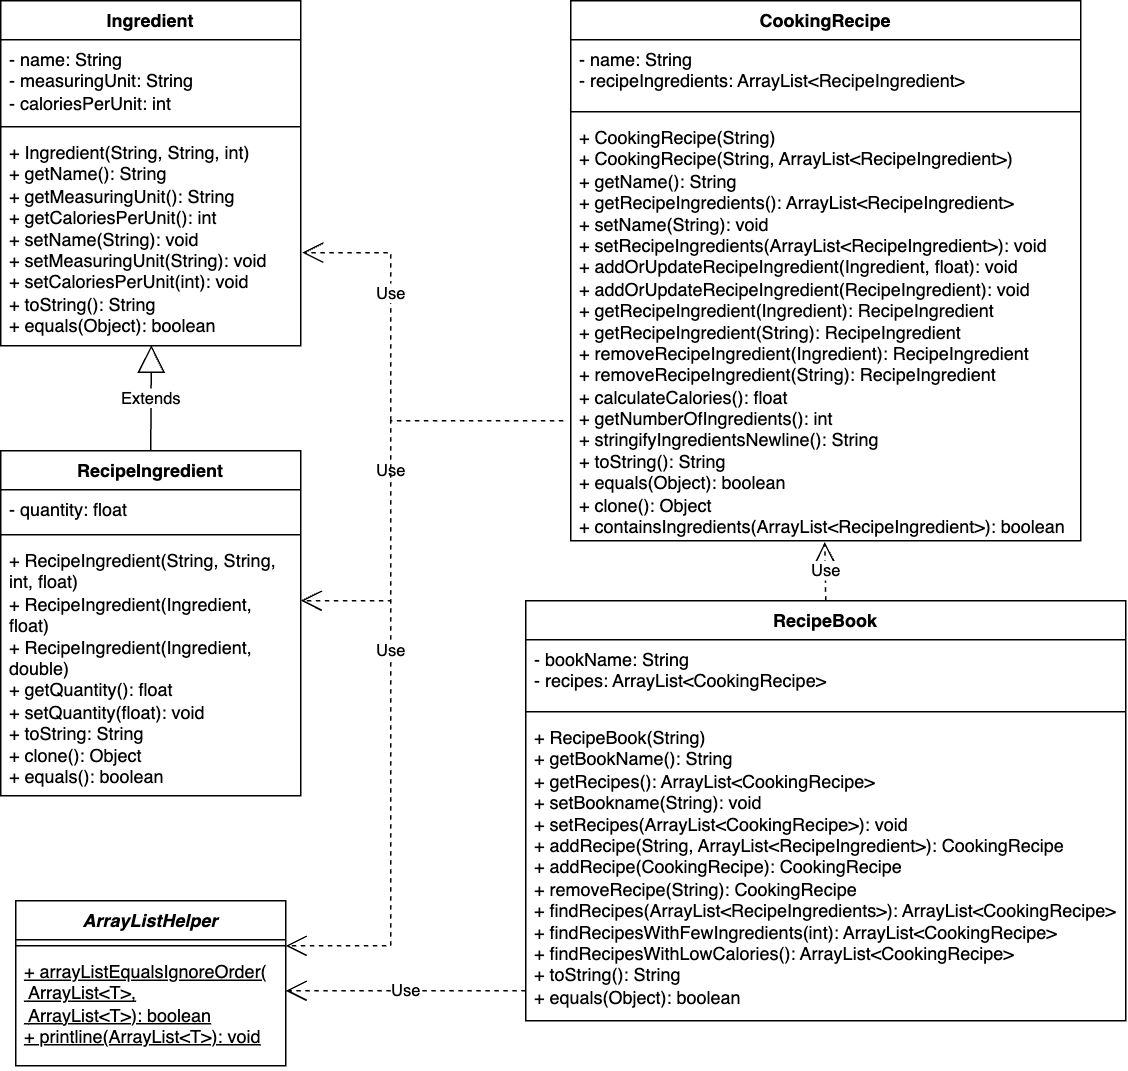

The diagram above was exported from draw.io. Its source (the exported page's mxGraphModel, read from the mxfile embedded in the PNG):
<mxGraphModel dx="1803" dy="1033" grid="1" gridSize="10" guides="1" tooltips="1" connect="1" arrows="1" fold="1" page="1" pageScale="1" pageWidth="827" pageHeight="1169" math="0" shadow="0">
  <root>
    <mxCell id="WIyWlLk6GJQsqaUBKTNV-0" />
    <mxCell id="WIyWlLk6GJQsqaUBKTNV-1" parent="WIyWlLk6GJQsqaUBKTNV-0" />
    <mxCell id="P6yYBMso6cnD1-RJxpC3-0" value="Ingredient" style="swimlane;fontStyle=1;align=center;verticalAlign=top;childLayout=stackLayout;horizontal=1;startSize=26;horizontalStack=0;resizeParent=1;resizeParentMax=0;resizeLast=0;collapsible=1;marginBottom=0;whiteSpace=wrap;html=1;" parent="WIyWlLk6GJQsqaUBKTNV-1" vertex="1">
      <mxGeometry x="140" y="80" width="200" height="230" as="geometry" />
    </mxCell>
    <mxCell id="P6yYBMso6cnD1-RJxpC3-1" value="- name: String&lt;br&gt;- measuringUnit: String&lt;br&gt;- caloriesPerUnit: int" style="text;strokeColor=none;fillColor=none;align=left;verticalAlign=top;spacingLeft=4;spacingRight=4;overflow=hidden;rotatable=0;points=[[0,0.5],[1,0.5]];portConstraint=eastwest;whiteSpace=wrap;html=1;" parent="P6yYBMso6cnD1-RJxpC3-0" vertex="1">
      <mxGeometry y="26" width="200" height="54" as="geometry" />
    </mxCell>
    <mxCell id="P6yYBMso6cnD1-RJxpC3-2" value="" style="line;strokeWidth=1;fillColor=none;align=left;verticalAlign=middle;spacingTop=-1;spacingLeft=3;spacingRight=3;rotatable=0;labelPosition=right;points=[];portConstraint=eastwest;strokeColor=inherit;" parent="P6yYBMso6cnD1-RJxpC3-0" vertex="1">
      <mxGeometry y="80" width="200" height="8" as="geometry" />
    </mxCell>
    <mxCell id="P6yYBMso6cnD1-RJxpC3-3" value="+ Ingredient(String, String, int)&lt;br&gt;+ getName(): String&lt;br&gt;+ getMeasuringUnit(): String&lt;br&gt;+ getCaloriesPerUnit(): int&lt;br&gt;+ setName(String): void&lt;br&gt;+ setMeasuringUnit(String): void&lt;br&gt;+ setCaloriesPerUnit(int): void&lt;br&gt;+ toString(): String&lt;br&gt;+ equals(Object): boolean&lt;br&gt;" style="text;strokeColor=none;fillColor=none;align=left;verticalAlign=top;spacingLeft=4;spacingRight=4;overflow=hidden;rotatable=0;points=[[0,0.5],[1,0.5]];portConstraint=eastwest;whiteSpace=wrap;html=1;" parent="P6yYBMso6cnD1-RJxpC3-0" vertex="1">
      <mxGeometry y="88" width="200" height="142" as="geometry" />
    </mxCell>
    <mxCell id="P6yYBMso6cnD1-RJxpC3-4" value="RecipeIngredient" style="swimlane;fontStyle=1;align=center;verticalAlign=top;childLayout=stackLayout;horizontal=1;startSize=26;horizontalStack=0;resizeParent=1;resizeParentMax=0;resizeLast=0;collapsible=1;marginBottom=0;whiteSpace=wrap;html=1;" parent="WIyWlLk6GJQsqaUBKTNV-1" vertex="1">
      <mxGeometry x="140" y="380" width="200" height="230" as="geometry" />
    </mxCell>
    <mxCell id="P6yYBMso6cnD1-RJxpC3-5" value="- quantity: float" style="text;strokeColor=none;fillColor=none;align=left;verticalAlign=top;spacingLeft=4;spacingRight=4;overflow=hidden;rotatable=0;points=[[0,0.5],[1,0.5]];portConstraint=eastwest;whiteSpace=wrap;html=1;" parent="P6yYBMso6cnD1-RJxpC3-4" vertex="1">
      <mxGeometry y="26" width="200" height="26" as="geometry" />
    </mxCell>
    <mxCell id="P6yYBMso6cnD1-RJxpC3-6" value="" style="line;strokeWidth=1;fillColor=none;align=left;verticalAlign=middle;spacingTop=-1;spacingLeft=3;spacingRight=3;rotatable=0;labelPosition=right;points=[];portConstraint=eastwest;strokeColor=inherit;" parent="P6yYBMso6cnD1-RJxpC3-4" vertex="1">
      <mxGeometry y="52" width="200" height="8" as="geometry" />
    </mxCell>
    <mxCell id="P6yYBMso6cnD1-RJxpC3-7" value="+ RecipeIngredient(String, String, int, float)&lt;br&gt;+ RecipeIngredient(Ingredient, float)&lt;br&gt;+ RecipeIngredient(Ingredient, double)&lt;br&gt;+ getQuantity(): float&lt;br&gt;+ setQuantity(float): void&lt;br&gt;+ toString: String&lt;br&gt;+ clone(): Object&lt;br&gt;+ equals(): boolean" style="text;strokeColor=none;fillColor=none;align=left;verticalAlign=top;spacingLeft=4;spacingRight=4;overflow=hidden;rotatable=0;points=[[0,0.5],[1,0.5]];portConstraint=eastwest;whiteSpace=wrap;html=1;" parent="P6yYBMso6cnD1-RJxpC3-4" vertex="1">
      <mxGeometry y="60" width="200" height="170" as="geometry" />
    </mxCell>
    <mxCell id="P6yYBMso6cnD1-RJxpC3-8" value="Extends" style="endArrow=block;endSize=16;endFill=0;html=1;rounded=0;exitX=0.5;exitY=0;exitDx=0;exitDy=0;entryX=0.502;entryY=0.997;entryDx=0;entryDy=0;entryPerimeter=0;" parent="WIyWlLk6GJQsqaUBKTNV-1" source="P6yYBMso6cnD1-RJxpC3-4" target="P6yYBMso6cnD1-RJxpC3-3" edge="1">
      <mxGeometry width="160" relative="1" as="geometry">
        <mxPoint x="330" y="540" as="sourcePoint" />
        <mxPoint x="490" y="540" as="targetPoint" />
      </mxGeometry>
    </mxCell>
    <mxCell id="P6yYBMso6cnD1-RJxpC3-9" value="CookingRecipe" style="swimlane;fontStyle=1;align=center;verticalAlign=top;childLayout=stackLayout;horizontal=1;startSize=26;horizontalStack=0;resizeParent=1;resizeParentMax=0;resizeLast=0;collapsible=1;marginBottom=0;whiteSpace=wrap;html=1;" parent="WIyWlLk6GJQsqaUBKTNV-1" vertex="1">
      <mxGeometry x="520" y="80" width="340" height="360" as="geometry" />
    </mxCell>
    <mxCell id="P6yYBMso6cnD1-RJxpC3-10" value="- name: String&lt;br&gt;- recipeIngredients: ArrayList&amp;lt;RecipeIngredient&amp;gt;" style="text;strokeColor=none;fillColor=none;align=left;verticalAlign=top;spacingLeft=4;spacingRight=4;overflow=hidden;rotatable=0;points=[[0,0.5],[1,0.5]];portConstraint=eastwest;whiteSpace=wrap;html=1;" parent="P6yYBMso6cnD1-RJxpC3-9" vertex="1">
      <mxGeometry y="26" width="340" height="44" as="geometry" />
    </mxCell>
    <mxCell id="P6yYBMso6cnD1-RJxpC3-11" value="" style="line;strokeWidth=1;fillColor=none;align=left;verticalAlign=middle;spacingTop=-1;spacingLeft=3;spacingRight=3;rotatable=0;labelPosition=right;points=[];portConstraint=eastwest;strokeColor=inherit;" parent="P6yYBMso6cnD1-RJxpC3-9" vertex="1">
      <mxGeometry y="70" width="340" height="8" as="geometry" />
    </mxCell>
    <mxCell id="P6yYBMso6cnD1-RJxpC3-12" value="+ CookingRecipe(String)&lt;br&gt;+ CookingRecipe(String, ArrayList&amp;lt;RecipeIngredient&amp;gt;)&lt;br&gt;+ getName(): String&lt;br&gt;+ getRecipeIngredients(): ArrayList&amp;lt;RecipeIngredient&amp;gt;&lt;br&gt;+ setName(String): void&lt;br&gt;+ setRecipeIngredients(ArrayList&amp;lt;RecipeIngredient&amp;gt;): void&lt;br&gt;+ addOrUpdateRecipeIngredient(Ingredient, float): void&lt;br&gt;+ addOrUpdateRecipeIngredient(RecipeIngredient): void&lt;br&gt;+ getRecipeIngredient(Ingredient): RecipeIngredient&lt;br&gt;+ getRecipeIngredient(String): RecipeIngredient&lt;br&gt;+ removeRecipeIngredient(Ingredient): RecipeIngredient&lt;br&gt;+ removeRecipeIngredient(String): RecipeIngredient&lt;br&gt;+ calculateCalories(): float&lt;br&gt;+ getNumberOfIngredients(): int&lt;br&gt;+ stringifyIngredientsNewline(): String&lt;br&gt;+ toString(): String&lt;br&gt;+ equals(Object): boolean&lt;br&gt;+ clone(): Object&lt;br&gt;+ containsIngredients(ArrayList&amp;lt;RecipeIngredient&amp;gt;): boolean&lt;br&gt;" style="text;strokeColor=none;fillColor=none;align=left;verticalAlign=top;spacingLeft=4;spacingRight=4;overflow=hidden;rotatable=0;points=[[0,0.5],[1,0.5]];portConstraint=eastwest;whiteSpace=wrap;html=1;" parent="P6yYBMso6cnD1-RJxpC3-9" vertex="1">
      <mxGeometry y="78" width="340" height="282" as="geometry" />
    </mxCell>
    <mxCell id="P6yYBMso6cnD1-RJxpC3-13" value="RecipeBook" style="swimlane;fontStyle=1;align=center;verticalAlign=top;childLayout=stackLayout;horizontal=1;startSize=26;horizontalStack=0;resizeParent=1;resizeParentMax=0;resizeLast=0;collapsible=1;marginBottom=0;whiteSpace=wrap;html=1;" parent="WIyWlLk6GJQsqaUBKTNV-1" vertex="1">
      <mxGeometry x="490" y="480" width="400" height="280" as="geometry" />
    </mxCell>
    <mxCell id="P6yYBMso6cnD1-RJxpC3-14" value="- bookName: String&lt;br&gt;- recipes: ArrayList&amp;lt;CookingRecipe&amp;gt;" style="text;strokeColor=none;fillColor=none;align=left;verticalAlign=top;spacingLeft=4;spacingRight=4;overflow=hidden;rotatable=0;points=[[0,0.5],[1,0.5]];portConstraint=eastwest;whiteSpace=wrap;html=1;" parent="P6yYBMso6cnD1-RJxpC3-13" vertex="1">
      <mxGeometry y="26" width="400" height="44" as="geometry" />
    </mxCell>
    <mxCell id="P6yYBMso6cnD1-RJxpC3-15" value="" style="line;strokeWidth=1;fillColor=none;align=left;verticalAlign=middle;spacingTop=-1;spacingLeft=3;spacingRight=3;rotatable=0;labelPosition=right;points=[];portConstraint=eastwest;strokeColor=inherit;" parent="P6yYBMso6cnD1-RJxpC3-13" vertex="1">
      <mxGeometry y="70" width="400" height="8" as="geometry" />
    </mxCell>
    <mxCell id="P6yYBMso6cnD1-RJxpC3-16" value="+ RecipeBook(String)&lt;br&gt;+ getBookName(): String&lt;br&gt;+ getRecipes(): ArrayList&amp;lt;CookingRecipe&amp;gt;&lt;br&gt;+ setBookname(String): void&lt;br&gt;+ setRecipes(ArrayList&amp;lt;CookingRecipe&amp;gt;): void&lt;br&gt;+ addRecipe(String, ArrayList&amp;lt;RecipeIngredient&amp;gt;): CookingRecipe&lt;br&gt;+ addRecipe(CookingRecipe): CookingRecipe&lt;br&gt;+ removeRecipe(String): CookingRecipe&lt;br&gt;+ findRecipes(ArrayList&amp;lt;RecipeIngredients&amp;gt;): ArrayList&amp;lt;CookingRecipe&amp;gt;&lt;br&gt;+ findRecipesWithFewIngredients(int): ArrayList&amp;lt;CookingRecipe&amp;gt;&lt;br&gt;+ findRecipesWithLowCalories(): ArrayList&amp;lt;CookingRecipe&amp;gt;&lt;br&gt;+ toString(): String&lt;br&gt;+ equals(Object): boolean" style="text;strokeColor=none;fillColor=none;align=left;verticalAlign=top;spacingLeft=4;spacingRight=4;overflow=hidden;rotatable=0;points=[[0,0.5],[1,0.5]];portConstraint=eastwest;whiteSpace=wrap;html=1;" parent="P6yYBMso6cnD1-RJxpC3-13" vertex="1">
      <mxGeometry y="78" width="400" height="202" as="geometry" />
    </mxCell>
    <mxCell id="P6yYBMso6cnD1-RJxpC3-17" value="&lt;i&gt;ArrayListHelper&lt;/i&gt;" style="swimlane;fontStyle=1;align=center;verticalAlign=top;childLayout=stackLayout;horizontal=1;startSize=26;horizontalStack=0;resizeParent=1;resizeParentMax=0;resizeLast=0;collapsible=1;marginBottom=0;whiteSpace=wrap;html=1;" parent="WIyWlLk6GJQsqaUBKTNV-1" vertex="1">
      <mxGeometry x="150" y="680" width="180" height="110" as="geometry" />
    </mxCell>
    <mxCell id="P6yYBMso6cnD1-RJxpC3-19" value="" style="line;strokeWidth=1;fillColor=none;align=left;verticalAlign=middle;spacingTop=-1;spacingLeft=3;spacingRight=3;rotatable=0;labelPosition=right;points=[];portConstraint=eastwest;strokeColor=inherit;" parent="P6yYBMso6cnD1-RJxpC3-17" vertex="1">
      <mxGeometry y="26" width="180" height="8" as="geometry" />
    </mxCell>
    <mxCell id="P6yYBMso6cnD1-RJxpC3-20" value="&lt;u&gt;+ arrayListEqualsIgnoreOrder(&lt;br&gt;&lt;span style=&quot;white-space: pre;&quot;&gt; &lt;/span&gt;ArrayList&amp;lt;T&amp;gt;,&lt;br&gt;&lt;span style=&quot;white-space: pre;&quot;&gt; &lt;/span&gt;ArrayList&amp;lt;T&amp;gt;): boolean&lt;br&gt;+ printline(ArrayList&amp;lt;T&amp;gt;): void&lt;br&gt;&lt;/u&gt;" style="text;strokeColor=none;fillColor=none;align=left;verticalAlign=top;spacingLeft=4;spacingRight=4;overflow=hidden;rotatable=0;points=[[0,0.5],[1,0.5]];portConstraint=eastwest;whiteSpace=wrap;html=1;" parent="P6yYBMso6cnD1-RJxpC3-17" vertex="1">
      <mxGeometry y="34" width="180" height="76" as="geometry" />
    </mxCell>
    <mxCell id="npybAmNJ_Va8WkLy19CT-0" value="Use" style="endArrow=open;endSize=12;dashed=1;html=1;rounded=0;entryX=1.005;entryY=0.563;entryDx=0;entryDy=0;entryPerimeter=0;" edge="1" parent="WIyWlLk6GJQsqaUBKTNV-1" target="P6yYBMso6cnD1-RJxpC3-3">
      <mxGeometry width="160" relative="1" as="geometry">
        <mxPoint x="400" y="360" as="sourcePoint" />
        <mxPoint x="440" y="300" as="targetPoint" />
        <Array as="points">
          <mxPoint x="400" y="248" />
        </Array>
      </mxGeometry>
    </mxCell>
    <mxCell id="npybAmNJ_Va8WkLy19CT-1" value="Use" style="endArrow=open;endSize=12;dashed=1;html=1;rounded=0;entryX=1;entryY=0.235;entryDx=0;entryDy=0;entryPerimeter=0;" edge="1" parent="WIyWlLk6GJQsqaUBKTNV-1" target="P6yYBMso6cnD1-RJxpC3-7">
      <mxGeometry width="160" relative="1" as="geometry">
        <mxPoint x="515" y="360" as="sourcePoint" />
        <mxPoint x="340" y="290" as="targetPoint" />
        <Array as="points">
          <mxPoint x="400" y="360" />
          <mxPoint x="400" y="480" />
        </Array>
      </mxGeometry>
    </mxCell>
    <mxCell id="npybAmNJ_Va8WkLy19CT-2" value="Use" style="endArrow=open;endSize=12;dashed=1;html=1;rounded=0;entryX=1;entryY=0.5;entryDx=0;entryDy=0;entryPerimeter=0;" edge="1" parent="WIyWlLk6GJQsqaUBKTNV-1" target="P6yYBMso6cnD1-RJxpC3-19">
      <mxGeometry width="160" relative="1" as="geometry">
        <mxPoint x="515" y="360" as="sourcePoint" />
        <mxPoint x="340" y="480" as="targetPoint" />
        <Array as="points">
          <mxPoint x="400" y="360" />
          <mxPoint x="400" y="710" />
        </Array>
      </mxGeometry>
    </mxCell>
    <mxCell id="npybAmNJ_Va8WkLy19CT-3" value="Use" style="endArrow=open;endSize=12;dashed=1;html=1;rounded=0;entryX=1;entryY=0.342;entryDx=0;entryDy=0;entryPerimeter=0;exitX=0;exitY=0.901;exitDx=0;exitDy=0;exitPerimeter=0;" edge="1" parent="WIyWlLk6GJQsqaUBKTNV-1" source="P6yYBMso6cnD1-RJxpC3-16" target="P6yYBMso6cnD1-RJxpC3-20">
      <mxGeometry width="160" relative="1" as="geometry">
        <mxPoint x="380" y="790" as="sourcePoint" />
        <mxPoint x="540" y="790" as="targetPoint" />
      </mxGeometry>
    </mxCell>
    <mxCell id="npybAmNJ_Va8WkLy19CT-4" value="Use" style="endArrow=open;endSize=12;dashed=1;html=1;rounded=0;entryX=0.498;entryY=1.003;entryDx=0;entryDy=0;entryPerimeter=0;exitX=0.5;exitY=0;exitDx=0;exitDy=0;" edge="1" parent="WIyWlLk6GJQsqaUBKTNV-1" source="P6yYBMso6cnD1-RJxpC3-13" target="P6yYBMso6cnD1-RJxpC3-12">
      <mxGeometry width="160" relative="1" as="geometry">
        <mxPoint x="610" y="460" as="sourcePoint" />
        <mxPoint x="770" y="460" as="targetPoint" />
      </mxGeometry>
    </mxCell>
  </root>
</mxGraphModel>